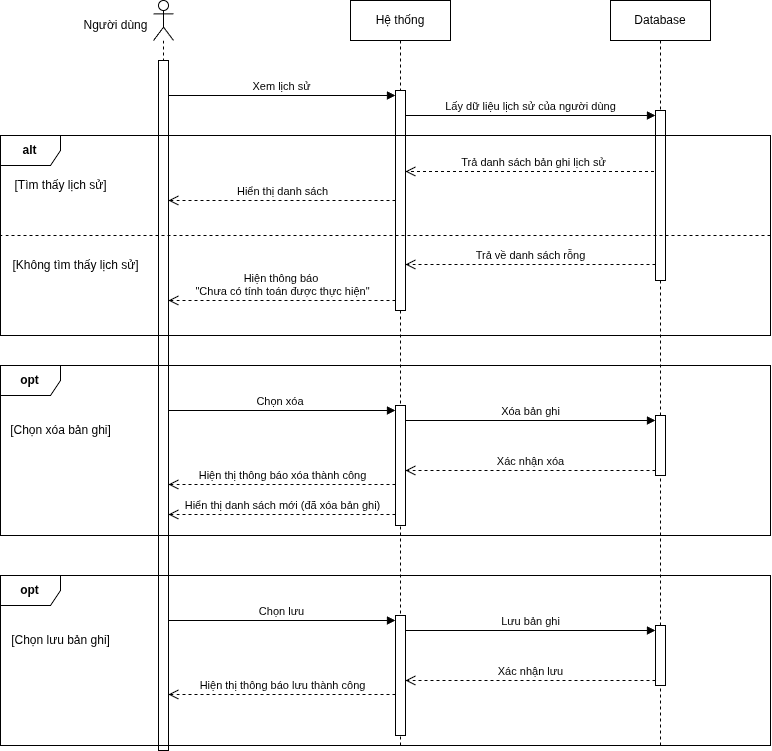

The diagram above was exported from draw.io. Its source (the exported page's mxGraphModel, read from the mxfile embedded in the PNG):
<mxGraphModel dx="1029" dy="761" grid="1" gridSize="10" guides="1" tooltips="1" connect="1" arrows="1" fold="1" page="1" pageScale="1" pageWidth="827" pageHeight="1169" math="0" shadow="0">
  <root>
    <mxCell id="0" />
    <mxCell id="1" parent="0" />
    <mxCell id="mrDJvG1CFd_TMNFjvKM3-1" parent="1" style="shape=umlLifeline;perimeter=lifelinePerimeter;whiteSpace=wrap;html=1;container=1;dropTarget=0;collapsible=0;recursiveResize=0;outlineConnect=0;portConstraint=eastwest;newEdgeStyle={&quot;curved&quot;:0,&quot;rounded&quot;:0};" value="Hệ thống" vertex="1">
      <mxGeometry height="745" width="100" x="379" y="175" as="geometry" />
    </mxCell>
    <mxCell id="mrDJvG1CFd_TMNFjvKM3-2" parent="mrDJvG1CFd_TMNFjvKM3-1" style="html=1;points=[[0,0,0,0,5],[0,1,0,0,-5],[1,0,0,0,5],[1,1,0,0,-5]];perimeter=orthogonalPerimeter;outlineConnect=0;targetShapes=umlLifeline;portConstraint=eastwest;newEdgeStyle={&quot;curved&quot;:0,&quot;rounded&quot;:0};" value="" vertex="1">
      <mxGeometry height="220" width="10" x="45" y="90" as="geometry" />
    </mxCell>
    <mxCell id="mrDJvG1CFd_TMNFjvKM3-4" parent="mrDJvG1CFd_TMNFjvKM3-1" style="html=1;points=[[0,0,0,0,5],[0,1,0,0,-5],[1,0,0,0,5],[1,1,0,0,-5]];perimeter=orthogonalPerimeter;outlineConnect=0;targetShapes=umlLifeline;portConstraint=eastwest;newEdgeStyle={&quot;curved&quot;:0,&quot;rounded&quot;:0};" value="" vertex="1">
      <mxGeometry height="120" width="10" x="45" y="405" as="geometry" />
    </mxCell>
    <mxCell id="mrDJvG1CFd_TMNFjvKM3-5" parent="1" style="shape=umlLifeline;perimeter=lifelinePerimeter;whiteSpace=wrap;html=1;container=1;dropTarget=0;collapsible=0;recursiveResize=0;outlineConnect=0;portConstraint=eastwest;newEdgeStyle={&quot;curved&quot;:0,&quot;rounded&quot;:0};participant=umlActor;" value="" vertex="1">
      <mxGeometry height="750" width="20" x="182" y="175" as="geometry" />
    </mxCell>
    <mxCell id="mrDJvG1CFd_TMNFjvKM3-6" parent="mrDJvG1CFd_TMNFjvKM3-5" style="html=1;points=[[0,0,0,0,5],[0,1,0,0,-5],[1,0,0,0,5],[1,1,0,0,-5]];perimeter=orthogonalPerimeter;outlineConnect=0;targetShapes=umlLifeline;portConstraint=eastwest;newEdgeStyle={&quot;curved&quot;:0,&quot;rounded&quot;:0};" value="" vertex="1">
      <mxGeometry height="690" width="10" x="5" y="60" as="geometry" />
    </mxCell>
    <mxCell id="mrDJvG1CFd_TMNFjvKM3-7" edge="1" parent="1" source="mrDJvG1CFd_TMNFjvKM3-6" style="html=1;verticalAlign=bottom;endArrow=block;curved=0;rounded=0;entryX=0;entryY=0;entryDx=0;entryDy=5;entryPerimeter=0;" target="mrDJvG1CFd_TMNFjvKM3-2" value="Xem lịch sử">
      <mxGeometry relative="1" width="80" as="geometry">
        <mxPoint x="197" y="275" as="sourcePoint" />
        <mxPoint x="424" y="275" as="targetPoint" />
      </mxGeometry>
    </mxCell>
    <mxCell id="mrDJvG1CFd_TMNFjvKM3-8" edge="1" parent="1" source="mrDJvG1CFd_TMNFjvKM3-2" style="html=1;verticalAlign=bottom;endArrow=block;curved=0;rounded=0;entryX=0;entryY=0;entryDx=0;entryDy=5;entryPerimeter=0;" target="mrDJvG1CFd_TMNFjvKM3-12" value="Lấy dữ liệu lịch sử của người dùng">
      <mxGeometry relative="1" width="80" as="geometry">
        <Array as="points">
          <mxPoint x="539" y="290" />
        </Array>
        <mxPoint x="519" y="245" as="sourcePoint" />
        <mxPoint x="524" y="295" as="targetPoint" />
      </mxGeometry>
    </mxCell>
    <mxCell id="mrDJvG1CFd_TMNFjvKM3-9" edge="1" parent="1" style="html=1;verticalAlign=bottom;endArrow=open;dashed=1;endSize=8;curved=0;rounded=0;" target="mrDJvG1CFd_TMNFjvKM3-2" value="Trả danh sách bản ghi lịch sử">
      <mxGeometry relative="1" as="geometry">
        <mxPoint x="688.5" y="346" as="sourcePoint" />
        <mxPoint x="449" y="346" as="targetPoint" />
      </mxGeometry>
    </mxCell>
    <mxCell id="mrDJvG1CFd_TMNFjvKM3-10" parent="1" style="shape=umlLifeline;perimeter=lifelinePerimeter;whiteSpace=wrap;html=1;container=1;dropTarget=0;collapsible=0;recursiveResize=0;outlineConnect=0;portConstraint=eastwest;newEdgeStyle={&quot;curved&quot;:0,&quot;rounded&quot;:0};" value="Database" vertex="1">
      <mxGeometry height="745" width="100" x="639" y="175" as="geometry" />
    </mxCell>
    <mxCell id="mrDJvG1CFd_TMNFjvKM3-11" parent="mrDJvG1CFd_TMNFjvKM3-10" style="html=1;points=[[0,0,0,0,5],[0,1,0,0,-5],[1,0,0,0,5],[1,1,0,0,-5]];perimeter=orthogonalPerimeter;outlineConnect=0;targetShapes=umlLifeline;portConstraint=eastwest;newEdgeStyle={&quot;curved&quot;:0,&quot;rounded&quot;:0};" value="" vertex="1">
      <mxGeometry height="60" width="10" x="45" y="415" as="geometry" />
    </mxCell>
    <mxCell id="mrDJvG1CFd_TMNFjvKM3-12" parent="mrDJvG1CFd_TMNFjvKM3-10" style="html=1;points=[[0,0,0,0,5],[0,1,0,0,-5],[1,0,0,0,5],[1,1,0,0,-5]];perimeter=orthogonalPerimeter;outlineConnect=0;targetShapes=umlLifeline;portConstraint=eastwest;newEdgeStyle={&quot;curved&quot;:0,&quot;rounded&quot;:0};" value="" vertex="1">
      <mxGeometry height="170" width="10" x="45" y="110" as="geometry" />
    </mxCell>
    <mxCell id="mrDJvG1CFd_TMNFjvKM3-14" edge="1" parent="1" style="html=1;verticalAlign=bottom;endArrow=open;dashed=1;endSize=8;curved=0;rounded=0;" value="Hiển thị danh sách">
      <mxGeometry relative="1" as="geometry">
        <mxPoint x="424" y="375" as="sourcePoint" />
        <mxPoint x="197" y="375" as="targetPoint" />
      </mxGeometry>
    </mxCell>
    <mxCell id="mrDJvG1CFd_TMNFjvKM3-15" edge="1" parent="1" source="mrDJvG1CFd_TMNFjvKM3-36" style="endArrow=none;dashed=1;html=1;rounded=0;entryX=0;entryY=0.5;entryDx=0;entryDy=0;entryPerimeter=0;exitX=1;exitY=0.5;exitDx=0;exitDy=0;exitPerimeter=0;" target="mrDJvG1CFd_TMNFjvKM3-36" value="">
      <mxGeometry height="50" relative="1" width="50" as="geometry">
        <mxPoint x="379" y="425" as="sourcePoint" />
        <mxPoint x="429" y="375" as="targetPoint" />
      </mxGeometry>
    </mxCell>
    <mxCell id="mrDJvG1CFd_TMNFjvKM3-16" edge="1" parent="1" style="html=1;verticalAlign=bottom;endArrow=open;dashed=1;endSize=8;curved=0;rounded=0;" target="mrDJvG1CFd_TMNFjvKM3-2" value="Trả về danh sách rỗng">
      <mxGeometry relative="1" as="geometry">
        <mxPoint x="684" y="439" as="sourcePoint" />
        <mxPoint x="428.4473684210525" y="439" as="targetPoint" />
      </mxGeometry>
    </mxCell>
    <mxCell id="mrDJvG1CFd_TMNFjvKM3-17" edge="1" parent="1" style="html=1;verticalAlign=bottom;endArrow=open;dashed=1;endSize=8;curved=0;rounded=0;" value="Hiện thông báo&amp;nbsp;&lt;div&gt;&quot;Chưa có tính toán được thực hiện&quot;&lt;/div&gt;">
      <mxGeometry relative="1" as="geometry">
        <mxPoint x="424" y="475" as="sourcePoint" />
        <mxPoint x="197" y="475" as="targetPoint" />
      </mxGeometry>
    </mxCell>
    <mxCell id="mrDJvG1CFd_TMNFjvKM3-25" edge="1" parent="1" style="html=1;verticalAlign=bottom;endArrow=block;curved=0;rounded=0;entryX=0;entryY=0;entryDx=0;entryDy=5;entryPerimeter=0;" target="mrDJvG1CFd_TMNFjvKM3-4" value="Chọn xóa&amp;nbsp;">
      <mxGeometry relative="1" width="80" as="geometry">
        <mxPoint x="197" y="585" as="sourcePoint" />
        <mxPoint x="396.04999999999995" y="610" as="targetPoint" />
      </mxGeometry>
    </mxCell>
    <mxCell id="mrDJvG1CFd_TMNFjvKM3-26" edge="1" parent="1" source="mrDJvG1CFd_TMNFjvKM3-4" style="html=1;verticalAlign=bottom;endArrow=block;curved=0;rounded=0;entryX=0;entryY=0;entryDx=0;entryDy=5;" target="mrDJvG1CFd_TMNFjvKM3-11" value="Xóa bản ghi">
      <mxGeometry relative="1" as="geometry">
        <mxPoint x="379" y="845" as="sourcePoint" />
      </mxGeometry>
    </mxCell>
    <mxCell id="mrDJvG1CFd_TMNFjvKM3-27" edge="1" parent="1" source="mrDJvG1CFd_TMNFjvKM3-11" style="html=1;verticalAlign=bottom;endArrow=open;dashed=1;endSize=8;curved=0;rounded=0;exitX=0;exitY=1;exitDx=0;exitDy=-5;" target="mrDJvG1CFd_TMNFjvKM3-4" value="Xác nhận xóa">
      <mxGeometry relative="1" as="geometry">
        <mxPoint x="379" y="915" as="targetPoint" />
      </mxGeometry>
    </mxCell>
    <mxCell id="mrDJvG1CFd_TMNFjvKM3-28" edge="1" parent="1" style="html=1;verticalAlign=bottom;endArrow=open;dashed=1;endSize=8;curved=0;rounded=0;" value="Hiện thị thông báo xóa thành công">
      <mxGeometry relative="1" as="geometry">
        <mxPoint x="424" y="659" as="sourcePoint" />
        <mxPoint x="197" y="659" as="targetPoint" />
      </mxGeometry>
    </mxCell>
    <mxCell id="mrDJvG1CFd_TMNFjvKM3-29" parent="1" style="text;html=1;align=center;verticalAlign=middle;resizable=0;points=[];autosize=1;strokeColor=none;fillColor=none;" value="Người dùng" vertex="1">
      <mxGeometry height="30" width="90" x="99" y="185" as="geometry" />
    </mxCell>
    <mxCell id="mrDJvG1CFd_TMNFjvKM3-30" parent="1" style="text;html=1;align=center;verticalAlign=middle;resizable=0;points=[];autosize=1;strokeColor=none;fillColor=none;" value="[Tìm thấy lịch sử]" vertex="1">
      <mxGeometry height="30" width="120" x="29" y="345" as="geometry" />
    </mxCell>
    <mxCell id="mrDJvG1CFd_TMNFjvKM3-31" parent="1" style="text;html=1;align=center;verticalAlign=middle;resizable=0;points=[];autosize=1;strokeColor=none;fillColor=none;" value="[Không tìm thấy lịch sử]" vertex="1">
      <mxGeometry height="30" width="150" x="29" y="425" as="geometry" />
    </mxCell>
    <mxCell id="mrDJvG1CFd_TMNFjvKM3-32" parent="1" style="shape=umlFrame;whiteSpace=wrap;html=1;pointerEvents=0;" value="&lt;b&gt;opt&lt;/b&gt;" vertex="1">
      <mxGeometry height="170" width="770" x="29" y="540" as="geometry" />
    </mxCell>
    <mxCell id="mrDJvG1CFd_TMNFjvKM3-33" parent="1" style="text;html=1;align=center;verticalAlign=middle;resizable=0;points=[];autosize=1;strokeColor=none;fillColor=none;" value="[Chọn xóa bản ghi]" vertex="1">
      <mxGeometry height="30" width="120" x="29" y="590" as="geometry" />
    </mxCell>
    <mxCell id="mrDJvG1CFd_TMNFjvKM3-35" edge="1" parent="1" style="html=1;verticalAlign=bottom;endArrow=open;dashed=1;endSize=8;curved=0;rounded=0;" value="Hiển thị danh sách mới (đã xóa bản ghi)">
      <mxGeometry relative="1" as="geometry">
        <mxPoint x="424" y="689" as="sourcePoint" />
        <mxPoint x="197" y="689" as="targetPoint" />
      </mxGeometry>
    </mxCell>
    <mxCell id="mrDJvG1CFd_TMNFjvKM3-36" parent="1" style="shape=umlFrame;whiteSpace=wrap;html=1;pointerEvents=2;points=[[0,0.5,0,0,0],[1,0.5,0,0,0]];" value="&lt;b&gt;alt&lt;/b&gt;" vertex="1">
      <mxGeometry height="200" width="770" x="29" y="310" as="geometry" />
    </mxCell>
    <mxCell id="vpVK21a_jjLDlA2CxnEe-8" parent="1" style="html=1;points=[[0,0,0,0,5],[0,1,0,0,-5],[1,0,0,0,5],[1,1,0,0,-5]];perimeter=orthogonalPerimeter;outlineConnect=0;targetShapes=umlLifeline;portConstraint=eastwest;newEdgeStyle={&quot;curved&quot;:0,&quot;rounded&quot;:0};" value="" vertex="1">
      <mxGeometry height="120" width="10" x="424" y="790" as="geometry" />
    </mxCell>
    <mxCell id="vpVK21a_jjLDlA2CxnEe-9" parent="1" style="html=1;points=[[0,0,0,0,5],[0,1,0,0,-5],[1,0,0,0,5],[1,1,0,0,-5]];perimeter=orthogonalPerimeter;outlineConnect=0;targetShapes=umlLifeline;portConstraint=eastwest;newEdgeStyle={&quot;curved&quot;:0,&quot;rounded&quot;:0};" value="" vertex="1">
      <mxGeometry height="60" width="10" x="684" y="800" as="geometry" />
    </mxCell>
    <mxCell id="vpVK21a_jjLDlA2CxnEe-10" edge="1" parent="1" style="html=1;verticalAlign=bottom;endArrow=block;curved=0;rounded=0;entryX=0;entryY=0;entryDx=0;entryDy=5;entryPerimeter=0;" target="vpVK21a_jjLDlA2CxnEe-8" value="Chọn lưu">
      <mxGeometry relative="1" width="80" as="geometry">
        <mxPoint x="197" y="795" as="sourcePoint" />
        <mxPoint x="396.04999999999995" y="820" as="targetPoint" />
      </mxGeometry>
    </mxCell>
    <mxCell id="vpVK21a_jjLDlA2CxnEe-11" edge="1" parent="1" source="vpVK21a_jjLDlA2CxnEe-8" style="html=1;verticalAlign=bottom;endArrow=block;curved=0;rounded=0;entryX=0;entryY=0;entryDx=0;entryDy=5;" target="vpVK21a_jjLDlA2CxnEe-9" value="Lưu bản ghi">
      <mxGeometry relative="1" as="geometry">
        <mxPoint x="379" y="1055" as="sourcePoint" />
      </mxGeometry>
    </mxCell>
    <mxCell id="vpVK21a_jjLDlA2CxnEe-12" edge="1" parent="1" source="vpVK21a_jjLDlA2CxnEe-9" style="html=1;verticalAlign=bottom;endArrow=open;dashed=1;endSize=8;curved=0;rounded=0;exitX=0;exitY=1;exitDx=0;exitDy=-5;" target="vpVK21a_jjLDlA2CxnEe-8" value="Xác nhận lưu">
      <mxGeometry relative="1" as="geometry">
        <mxPoint x="379" y="1125" as="targetPoint" />
      </mxGeometry>
    </mxCell>
    <mxCell id="vpVK21a_jjLDlA2CxnEe-13" edge="1" parent="1" style="html=1;verticalAlign=bottom;endArrow=open;dashed=1;endSize=8;curved=0;rounded=0;" value="Hiện thị thông báo lưu thành công">
      <mxGeometry relative="1" as="geometry">
        <mxPoint x="424" y="869" as="sourcePoint" />
        <mxPoint x="197" y="869" as="targetPoint" />
      </mxGeometry>
    </mxCell>
    <mxCell id="vpVK21a_jjLDlA2CxnEe-14" parent="1" style="shape=umlFrame;whiteSpace=wrap;html=1;pointerEvents=0;" value="&lt;b&gt;opt&lt;/b&gt;" vertex="1">
      <mxGeometry height="170" width="770" x="29" y="750" as="geometry" />
    </mxCell>
    <mxCell id="vpVK21a_jjLDlA2CxnEe-15" parent="1" style="text;html=1;align=center;verticalAlign=middle;resizable=0;points=[];autosize=1;strokeColor=none;fillColor=none;" value="[Chọn lưu bản ghi]" vertex="1">
      <mxGeometry height="30" width="120" x="29" y="800" as="geometry" />
    </mxCell>
  </root>
</mxGraphModel>